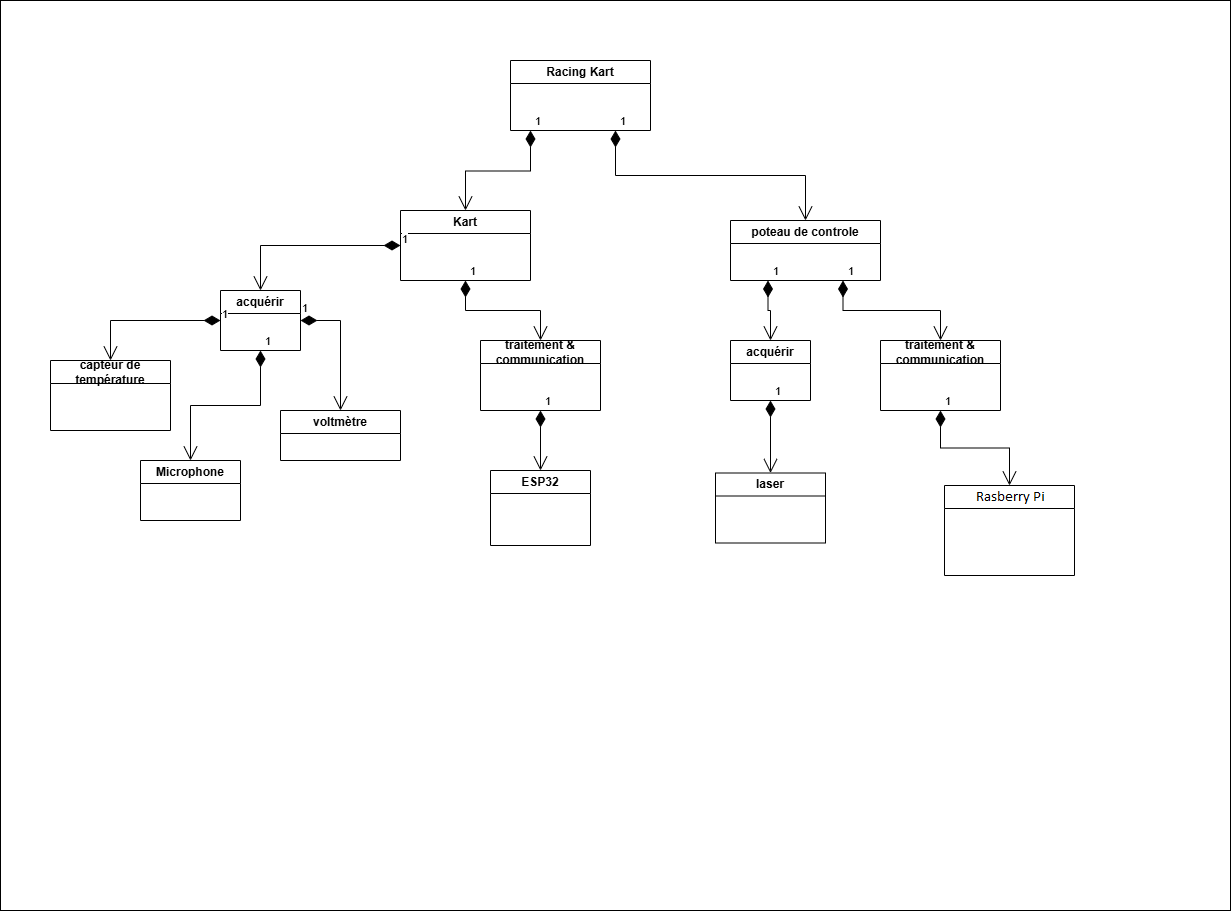

The diagram above was exported from draw.io. Its source (the exported page's mxGraphModel, read from the mxfile embedded in the PNG):
<mxGraphModel dx="2013" dy="721" grid="1" gridSize="10" guides="1" tooltips="1" connect="1" arrows="1" fold="1" page="1" pageScale="1" pageWidth="827" pageHeight="1169" math="0" shadow="0">
  <root>
    <mxCell id="0" />
    <mxCell id="1" parent="0" />
    <mxCell id="4nKdMwlCqLcqZJ_OAp57-2" parent="1" style="rounded=0;whiteSpace=wrap;html=1;" value="" vertex="1">
      <mxGeometry height="910" width="1230" x="-80" y="20" as="geometry" />
    </mxCell>
    <mxCell id="4nKdMwlCqLcqZJ_OAp57-1" parent="1" style="swimlane;whiteSpace=wrap;html=1;" value="&lt;font dir=&quot;auto&quot; style=&quot;vertical-align: inherit;&quot;&gt;&lt;font dir=&quot;auto&quot; style=&quot;vertical-align: inherit;&quot;&gt;Kart&lt;/font&gt;&lt;/font&gt;" vertex="1">
      <mxGeometry height="70" width="130" x="320" y="230" as="geometry" />
    </mxCell>
    <mxCell id="4nKdMwlCqLcqZJ_OAp57-4" parent="1" style="swimlane;whiteSpace=wrap;html=1;" value="&lt;font dir=&quot;auto&quot; style=&quot;vertical-align: inherit;&quot;&gt;&lt;font dir=&quot;auto&quot; style=&quot;vertical-align: inherit;&quot;&gt;poteau de controle&lt;/font&gt;&lt;/font&gt;" vertex="1">
      <mxGeometry height="60" width="150" x="650" y="240" as="geometry" />
    </mxCell>
    <mxCell id="4nKdMwlCqLcqZJ_OAp57-6" parent="1" style="swimlane;whiteSpace=wrap;html=1;" value="&lt;font dir=&quot;auto&quot; style=&quot;vertical-align: inherit;&quot;&gt;&lt;font dir=&quot;auto&quot; style=&quot;vertical-align: inherit;&quot;&gt;&lt;font dir=&quot;auto&quot; style=&quot;vertical-align: inherit;&quot;&gt;&lt;font dir=&quot;auto&quot; style=&quot;vertical-align: inherit;&quot;&gt;&lt;font dir=&quot;auto&quot; style=&quot;vertical-align: inherit;&quot;&gt;&lt;font dir=&quot;auto&quot; style=&quot;vertical-align: inherit;&quot;&gt;Racing Kart&lt;/font&gt;&lt;/font&gt;&lt;/font&gt;&lt;/font&gt;&lt;/font&gt;&lt;/font&gt;" vertex="1">
      <mxGeometry height="70" width="140" x="430" y="80" as="geometry" />
    </mxCell>
    <mxCell id="4nKdMwlCqLcqZJ_OAp57-7" parent="1" style="swimlane;whiteSpace=wrap;html=1;" value="&lt;font dir=&quot;auto&quot; style=&quot;vertical-align: inherit;&quot;&gt;&lt;font dir=&quot;auto&quot; style=&quot;vertical-align: inherit;&quot;&gt;capteur de température&lt;/font&gt;&lt;/font&gt;" vertex="1">
      <mxGeometry height="70" width="120" x="-30" y="380" as="geometry" />
    </mxCell>
    <mxCell id="4nKdMwlCqLcqZJ_OAp57-8" parent="1" style="swimlane;whiteSpace=wrap;html=1;" value="&lt;font dir=&quot;auto&quot; style=&quot;vertical-align: inherit;&quot;&gt;&lt;font dir=&quot;auto&quot; style=&quot;vertical-align: inherit;&quot;&gt;&lt;font dir=&quot;auto&quot; style=&quot;vertical-align: inherit;&quot;&gt;&lt;font dir=&quot;auto&quot; style=&quot;vertical-align: inherit;&quot;&gt;voltmètre&lt;/font&gt;&lt;/font&gt;&lt;/font&gt;&lt;/font&gt;" vertex="1">
      <mxGeometry height="50" width="120" x="200" y="430" as="geometry" />
    </mxCell>
    <mxCell id="4nKdMwlCqLcqZJ_OAp57-9" parent="1" style="swimlane;whiteSpace=wrap;html=1;" value="&lt;font dir=&quot;auto&quot; style=&quot;vertical-align: inherit;&quot;&gt;&lt;font dir=&quot;auto&quot; style=&quot;vertical-align: inherit;&quot;&gt;Microphone&lt;/font&gt;&lt;/font&gt;" vertex="1">
      <mxGeometry height="60" width="100" x="60" y="480" as="geometry" />
    </mxCell>
    <mxCell id="4nKdMwlCqLcqZJ_OAp57-10" parent="1" style="swimlane;whiteSpace=wrap;html=1;" value="&lt;font dir=&quot;auto&quot; style=&quot;vertical-align: inherit;&quot;&gt;&lt;font dir=&quot;auto&quot; style=&quot;vertical-align: inherit;&quot;&gt;ESP32&lt;/font&gt;&lt;/font&gt;" vertex="1">
      <mxGeometry height="75" width="100" x="410" y="490" as="geometry">
        <mxRectangle height="30" width="80" x="250" y="530" as="alternateBounds" />
      </mxGeometry>
    </mxCell>
    <mxCell id="4nKdMwlCqLcqZJ_OAp57-11" parent="1" style="swimlane;whiteSpace=wrap;html=1;" value="&lt;font dir=&quot;auto&quot; style=&quot;vertical-align: inherit;&quot;&gt;&lt;font dir=&quot;auto&quot; style=&quot;vertical-align: inherit;&quot;&gt;ESP32&lt;/font&gt;&lt;/font&gt;" vertex="1">
      <mxGeometry height="90" width="130" x="864" y="505" as="geometry">
        <mxRectangle height="30" width="80" x="250" y="530" as="alternateBounds" />
      </mxGeometry>
    </mxCell>
    <mxCell id="4nKdMwlCqLcqZJ_OAp57-12" parent="1" style="swimlane;whiteSpace=wrap;html=1;" value="&lt;font dir=&quot;auto&quot; style=&quot;vertical-align: inherit;&quot;&gt;&lt;font dir=&quot;auto&quot; style=&quot;vertical-align: inherit;&quot;&gt;laser&lt;/font&gt;&lt;/font&gt;" vertex="1">
      <mxGeometry height="70" width="110" x="635" y="492.5" as="geometry" />
    </mxCell>
    <mxCell id="4nKdMwlCqLcqZJ_OAp57-13" parent="1" style="swimlane;whiteSpace=wrap;html=1;" value="&lt;font dir=&quot;auto&quot; style=&quot;vertical-align: inherit;&quot;&gt;&lt;font dir=&quot;auto&quot; style=&quot;vertical-align: inherit;&quot;&gt;acquérir&lt;/font&gt;&lt;/font&gt;" vertex="1">
      <mxGeometry height="60" width="80" x="140" y="310" as="geometry" />
    </mxCell>
    <mxCell id="4nKdMwlCqLcqZJ_OAp57-14" parent="1" style="swimlane;whiteSpace=wrap;html=1;" value="&lt;font dir=&quot;auto&quot; style=&quot;vertical-align: inherit;&quot;&gt;&lt;font dir=&quot;auto&quot; style=&quot;vertical-align: inherit;&quot;&gt;&lt;font dir=&quot;auto&quot; style=&quot;vertical-align: inherit;&quot;&gt;&lt;font dir=&quot;auto&quot; style=&quot;vertical-align: inherit;&quot;&gt;traitement &amp;amp; communication&lt;/font&gt;&lt;/font&gt;&lt;/font&gt;&lt;/font&gt;" vertex="1">
      <mxGeometry height="70" width="120" x="400" y="360" as="geometry" />
    </mxCell>
    <mxCell id="4nKdMwlCqLcqZJ_OAp57-15" parent="1" style="swimlane;whiteSpace=wrap;html=1;" value="&lt;font dir=&quot;auto&quot; style=&quot;vertical-align: inherit;&quot;&gt;&lt;font dir=&quot;auto&quot; style=&quot;vertical-align: inherit;&quot;&gt;acquérir&lt;/font&gt;&lt;/font&gt;" vertex="1">
      <mxGeometry height="60" width="80" x="650" y="360" as="geometry" />
    </mxCell>
    <mxCell id="4nKdMwlCqLcqZJ_OAp57-16" parent="1" style="swimlane;whiteSpace=wrap;html=1;" value="&lt;font dir=&quot;auto&quot; style=&quot;vertical-align: inherit;&quot;&gt;&lt;font dir=&quot;auto&quot; style=&quot;vertical-align: inherit;&quot;&gt;&lt;font dir=&quot;auto&quot; style=&quot;vertical-align: inherit;&quot;&gt;&lt;font dir=&quot;auto&quot; style=&quot;vertical-align: inherit;&quot;&gt;traitement &amp;amp; communication&lt;/font&gt;&lt;/font&gt;&lt;/font&gt;&lt;/font&gt;" vertex="1">
      <mxGeometry height="70" width="120" x="800" y="360" as="geometry" />
    </mxCell>
    <mxCell id="4nKdMwlCqLcqZJ_OAp57-17" edge="1" parent="1" style="endArrow=open;html=1;endSize=12;startArrow=diamondThin;startSize=14;startFill=1;edgeStyle=orthogonalEdgeStyle;align=left;verticalAlign=bottom;rounded=0;entryX=0.5;entryY=0;entryDx=0;entryDy=0;" target="4nKdMwlCqLcqZJ_OAp57-1" value="1">
      <mxGeometry relative="1" x="-1" y="3" as="geometry">
        <mxPoint x="450" y="150" as="sourcePoint" />
        <mxPoint x="660" y="370" as="targetPoint" />
      </mxGeometry>
    </mxCell>
    <mxCell id="4nKdMwlCqLcqZJ_OAp57-18" edge="1" parent="1" source="4nKdMwlCqLcqZJ_OAp57-1" style="endArrow=open;html=1;endSize=12;startArrow=diamondThin;startSize=14;startFill=1;edgeStyle=orthogonalEdgeStyle;align=left;verticalAlign=bottom;rounded=0;exitX=0;exitY=0.5;exitDx=0;exitDy=0;entryX=0.5;entryY=0;entryDx=0;entryDy=0;" target="4nKdMwlCqLcqZJ_OAp57-13" value="1">
      <mxGeometry relative="1" x="-1" y="3" as="geometry">
        <mxPoint x="500" y="370" as="sourcePoint" />
        <mxPoint x="660" y="370" as="targetPoint" />
      </mxGeometry>
    </mxCell>
    <mxCell id="4nKdMwlCqLcqZJ_OAp57-19" edge="1" parent="1" source="4nKdMwlCqLcqZJ_OAp57-13" style="endArrow=open;html=1;endSize=12;startArrow=diamondThin;startSize=14;startFill=1;edgeStyle=orthogonalEdgeStyle;align=left;verticalAlign=bottom;rounded=0;exitX=0;exitY=0.5;exitDx=0;exitDy=0;entryX=0.5;entryY=0;entryDx=0;entryDy=0;" target="4nKdMwlCqLcqZJ_OAp57-7" value="1">
      <mxGeometry relative="1" x="-1" y="3" as="geometry">
        <mxPoint x="500" y="370" as="sourcePoint" />
        <mxPoint x="660" y="370" as="targetPoint" />
      </mxGeometry>
    </mxCell>
    <mxCell id="4nKdMwlCqLcqZJ_OAp57-20" edge="1" parent="1" source="4nKdMwlCqLcqZJ_OAp57-13" style="endArrow=open;html=1;endSize=12;startArrow=diamondThin;startSize=14;startFill=1;edgeStyle=orthogonalEdgeStyle;align=left;verticalAlign=bottom;rounded=0;exitX=0.5;exitY=1;exitDx=0;exitDy=0;entryX=0.5;entryY=0;entryDx=0;entryDy=0;" target="4nKdMwlCqLcqZJ_OAp57-9" value="1">
      <mxGeometry relative="1" x="-1" y="3" as="geometry">
        <mxPoint x="500" y="370" as="sourcePoint" />
        <mxPoint x="660" y="370" as="targetPoint" />
      </mxGeometry>
    </mxCell>
    <mxCell id="4nKdMwlCqLcqZJ_OAp57-21" edge="1" parent="1" source="4nKdMwlCqLcqZJ_OAp57-13" style="endArrow=open;html=1;endSize=12;startArrow=diamondThin;startSize=14;startFill=1;edgeStyle=orthogonalEdgeStyle;align=left;verticalAlign=bottom;rounded=0;exitX=1;exitY=0.5;exitDx=0;exitDy=0;entryX=0.5;entryY=0;entryDx=0;entryDy=0;" target="4nKdMwlCqLcqZJ_OAp57-8" value="1">
      <mxGeometry relative="1" x="-1" y="3" as="geometry">
        <mxPoint x="500" y="370" as="sourcePoint" />
        <mxPoint x="660" y="370" as="targetPoint" />
      </mxGeometry>
    </mxCell>
    <mxCell id="4nKdMwlCqLcqZJ_OAp57-22" edge="1" parent="1" source="4nKdMwlCqLcqZJ_OAp57-1" style="endArrow=open;html=1;endSize=12;startArrow=diamondThin;startSize=14;startFill=1;edgeStyle=orthogonalEdgeStyle;align=left;verticalAlign=bottom;rounded=0;exitX=0.5;exitY=1;exitDx=0;exitDy=0;entryX=0.5;entryY=0;entryDx=0;entryDy=0;" target="4nKdMwlCqLcqZJ_OAp57-14" value="1">
      <mxGeometry relative="1" x="-1" y="3" as="geometry">
        <mxPoint x="500" y="370" as="sourcePoint" />
        <mxPoint x="660" y="370" as="targetPoint" />
      </mxGeometry>
    </mxCell>
    <mxCell id="4nKdMwlCqLcqZJ_OAp57-23" edge="1" parent="1" source="4nKdMwlCqLcqZJ_OAp57-14" style="endArrow=open;html=1;endSize=12;startArrow=diamondThin;startSize=14;startFill=1;edgeStyle=orthogonalEdgeStyle;align=left;verticalAlign=bottom;rounded=0;exitX=0.5;exitY=1;exitDx=0;exitDy=0;entryX=0.5;entryY=0;entryDx=0;entryDy=0;" target="4nKdMwlCqLcqZJ_OAp57-10" value="1">
      <mxGeometry relative="1" x="-1" y="3" as="geometry">
        <mxPoint x="500" y="370" as="sourcePoint" />
        <mxPoint x="660" y="370" as="targetPoint" />
      </mxGeometry>
    </mxCell>
    <mxCell id="4nKdMwlCqLcqZJ_OAp57-24" edge="1" parent="1" source="4nKdMwlCqLcqZJ_OAp57-6" style="endArrow=open;html=1;endSize=12;startArrow=diamondThin;startSize=14;startFill=1;edgeStyle=orthogonalEdgeStyle;align=left;verticalAlign=bottom;rounded=0;exitX=0.75;exitY=1;exitDx=0;exitDy=0;" target="4nKdMwlCqLcqZJ_OAp57-4" value="1">
      <mxGeometry relative="1" x="-1" y="3" as="geometry">
        <mxPoint x="500" y="370" as="sourcePoint" />
        <mxPoint x="660" y="370" as="targetPoint" />
      </mxGeometry>
    </mxCell>
    <mxCell id="4nKdMwlCqLcqZJ_OAp57-25" edge="1" parent="1" source="4nKdMwlCqLcqZJ_OAp57-4" style="endArrow=open;html=1;endSize=12;startArrow=diamondThin;startSize=14;startFill=1;edgeStyle=orthogonalEdgeStyle;align=left;verticalAlign=bottom;rounded=0;exitX=0.25;exitY=1;exitDx=0;exitDy=0;entryX=0.5;entryY=0;entryDx=0;entryDy=0;" target="4nKdMwlCqLcqZJ_OAp57-15" value="1">
      <mxGeometry relative="1" x="-1" y="3" as="geometry">
        <mxPoint x="750" y="340" as="sourcePoint" />
        <mxPoint x="910" y="340" as="targetPoint" />
      </mxGeometry>
    </mxCell>
    <mxCell id="4nKdMwlCqLcqZJ_OAp57-26" edge="1" parent="1" source="4nKdMwlCqLcqZJ_OAp57-4" style="endArrow=open;html=1;endSize=12;startArrow=diamondThin;startSize=14;startFill=1;edgeStyle=orthogonalEdgeStyle;align=left;verticalAlign=bottom;rounded=0;exitX=0.75;exitY=1;exitDx=0;exitDy=0;entryX=0.5;entryY=0;entryDx=0;entryDy=0;" target="4nKdMwlCqLcqZJ_OAp57-16" value="1">
      <mxGeometry relative="1" x="-1" y="3" as="geometry">
        <mxPoint x="750" y="310" as="sourcePoint" />
        <mxPoint x="910" y="310" as="targetPoint" />
      </mxGeometry>
    </mxCell>
    <mxCell id="4nKdMwlCqLcqZJ_OAp57-27" edge="1" parent="1" source="4nKdMwlCqLcqZJ_OAp57-15" style="endArrow=open;html=1;endSize=12;startArrow=diamondThin;startSize=14;startFill=1;edgeStyle=orthogonalEdgeStyle;align=left;verticalAlign=bottom;rounded=0;exitX=0.5;exitY=1;exitDx=0;exitDy=0;entryX=0.5;entryY=0;entryDx=0;entryDy=0;" target="4nKdMwlCqLcqZJ_OAp57-12" value="1">
      <mxGeometry relative="1" x="-1" y="3" as="geometry">
        <mxPoint x="530" y="480" as="sourcePoint" />
        <mxPoint x="690" y="480" as="targetPoint" />
      </mxGeometry>
    </mxCell>
    <mxCell id="4nKdMwlCqLcqZJ_OAp57-29" edge="1" parent="1" source="4nKdMwlCqLcqZJ_OAp57-16" style="endArrow=open;html=1;endSize=12;startArrow=diamondThin;startSize=14;startFill=1;edgeStyle=orthogonalEdgeStyle;align=left;verticalAlign=bottom;rounded=0;exitX=0.5;exitY=1;exitDx=0;exitDy=0;entryX=0.5;entryY=0;entryDx=0;entryDy=0;" target="4nKdMwlCqLcqZJ_OAp57-11" value="1">
      <mxGeometry relative="1" x="-1" y="3" as="geometry">
        <mxPoint x="650" y="450" as="sourcePoint" />
        <mxPoint x="810" y="450" as="targetPoint" />
      </mxGeometry>
    </mxCell>
  </root>
</mxGraphModel>